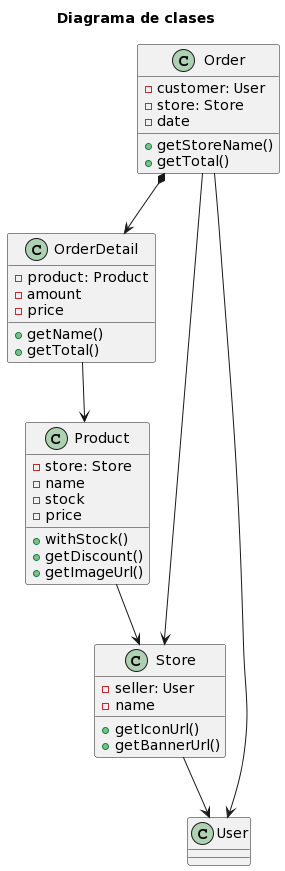

The diagram above was rendered by PlantUML. Its source (embedded in the PNG):
@startuml
title Diagrama de clases

class Order {
  -customer: User
  -store: Store
  -date
  +getStoreName()
  +getTotal()
}
class OrderDetail {
  -product: Product
  -amount
  -price
  +getName()
  +getTotal()
}
class Product {
  -store: Store
  -name
  -stock
  -price
  +withStock()
  +getDiscount()
  +getImageUrl()
}
class Store {
  -seller: User
  -name
  +getIconUrl()
  +getBannerUrl()
}
class User

Store --> User
Order --> Store
Order --> User
Order *--> OrderDetail
OrderDetail --> Product
Product --> Store
@enduml